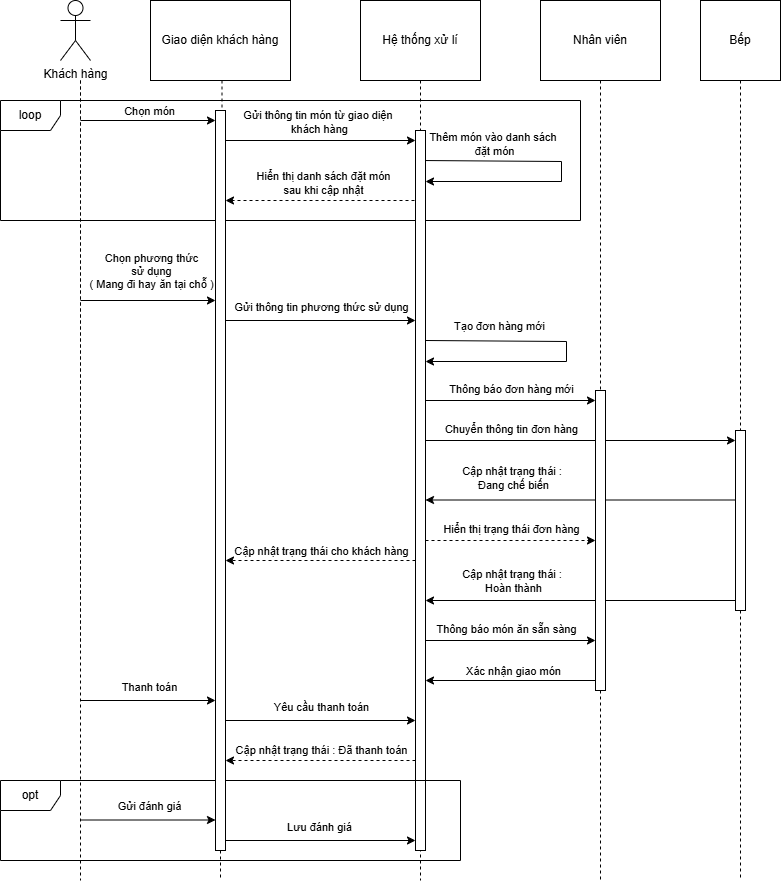

The diagram above was exported from draw.io. Its source (the exported page's mxGraphModel, read from the mxfile embedded in the PNG):
<mxGraphModel dx="1434" dy="738" grid="1" gridSize="10" guides="1" tooltips="1" connect="1" arrows="1" fold="1" page="1" pageScale="1" pageWidth="850" pageHeight="1100" math="0" shadow="0">
  <root>
    <mxCell id="0" />
    <mxCell id="1" parent="0" />
    <mxCell id="m2-nBXOyqZldyS6O6f1j-1" value="Khách hàng" style="shape=umlActor;verticalLabelPosition=bottom;verticalAlign=top;html=1;outlineConnect=0;" parent="1" vertex="1">
      <mxGeometry x="80" y="80" width="30" height="60" as="geometry" />
    </mxCell>
    <mxCell id="m2-nBXOyqZldyS6O6f1j-2" value="Giao diện khách hàng" style="html=1;whiteSpace=wrap;" parent="1" vertex="1">
      <mxGeometry x="170" y="80" width="140" height="80" as="geometry" />
    </mxCell>
    <mxCell id="m2-nBXOyqZldyS6O6f1j-3" value="Hệ thống xử lí" style="html=1;whiteSpace=wrap;" parent="1" vertex="1">
      <mxGeometry x="380" y="80" width="120" height="80" as="geometry" />
    </mxCell>
    <mxCell id="m2-nBXOyqZldyS6O6f1j-4" value="Nhân viên" style="html=1;whiteSpace=wrap;" parent="1" vertex="1">
      <mxGeometry x="560" y="80" width="120" height="80" as="geometry" />
    </mxCell>
    <mxCell id="m2-nBXOyqZldyS6O6f1j-5" value="" style="endArrow=none;dashed=1;html=1;rounded=0;" parent="1" edge="1">
      <mxGeometry width="50" height="50" relative="1" as="geometry">
        <mxPoint x="100" y="160" as="sourcePoint" />
        <mxPoint x="100" y="730" as="targetPoint" />
      </mxGeometry>
    </mxCell>
    <mxCell id="m2-nBXOyqZldyS6O6f1j-6" value="" style="endArrow=none;dashed=1;html=1;rounded=0;" parent="1" edge="1">
      <mxGeometry width="50" height="50" relative="1" as="geometry">
        <mxPoint x="100" y="160" as="sourcePoint" />
        <mxPoint x="100" y="960" as="targetPoint" />
        <Array as="points">
          <mxPoint x="100" y="450" />
        </Array>
      </mxGeometry>
    </mxCell>
    <mxCell id="m2-nBXOyqZldyS6O6f1j-10" value="" style="endArrow=none;dashed=1;html=1;rounded=0;" parent="1" edge="1">
      <mxGeometry width="50" height="50" relative="1" as="geometry">
        <mxPoint x="440" y="160" as="sourcePoint" />
        <mxPoint x="440" y="960" as="targetPoint" />
        <Array as="points">
          <mxPoint x="440" y="450" />
        </Array>
      </mxGeometry>
    </mxCell>
    <mxCell id="m2-nBXOyqZldyS6O6f1j-13" value="" style="endArrow=classic;html=1;rounded=0;" parent="1" target="5nVfnmQi2QnW-L95rs0w-2" edge="1">
      <mxGeometry width="50" height="50" relative="1" as="geometry">
        <mxPoint x="100" y="200" as="sourcePoint" />
        <mxPoint x="220" y="200" as="targetPoint" />
      </mxGeometry>
    </mxCell>
    <mxCell id="m2-nBXOyqZldyS6O6f1j-14" value="Chọn món" style="edgeLabel;html=1;align=center;verticalAlign=middle;resizable=0;points=[];" parent="m2-nBXOyqZldyS6O6f1j-13" vertex="1" connectable="0">
      <mxGeometry relative="1" as="geometry">
        <mxPoint y="-10" as="offset" />
      </mxGeometry>
    </mxCell>
    <mxCell id="m2-nBXOyqZldyS6O6f1j-15" value="" style="endArrow=classic;html=1;rounded=0;" parent="1" target="5nVfnmQi2QnW-L95rs0w-7" edge="1">
      <mxGeometry width="50" height="50" relative="1" as="geometry">
        <mxPoint x="240" y="220" as="sourcePoint" />
        <mxPoint x="420" y="220" as="targetPoint" />
      </mxGeometry>
    </mxCell>
    <mxCell id="m2-nBXOyqZldyS6O6f1j-16" value="Gửi thông tin món từ giao diện&amp;nbsp;&lt;div&gt;khách hàng&lt;/div&gt;" style="edgeLabel;html=1;align=center;verticalAlign=middle;resizable=0;points=[];" parent="m2-nBXOyqZldyS6O6f1j-15" vertex="1" connectable="0">
      <mxGeometry relative="1" as="geometry">
        <mxPoint y="-19" as="offset" />
      </mxGeometry>
    </mxCell>
    <mxCell id="m2-nBXOyqZldyS6O6f1j-17" value="" style="endArrow=classic;html=1;rounded=0;" parent="1" target="5nVfnmQi2QnW-L95rs0w-7" edge="1">
      <mxGeometry width="50" height="50" relative="1" as="geometry">
        <mxPoint x="440" y="240" as="sourcePoint" />
        <mxPoint x="470" y="261" as="targetPoint" />
        <Array as="points">
          <mxPoint x="581" y="241" />
          <mxPoint x="581" y="261" />
        </Array>
      </mxGeometry>
    </mxCell>
    <mxCell id="m2-nBXOyqZldyS6O6f1j-18" value="Thêm món vào danh sách&amp;nbsp;&lt;div&gt;đặt món&lt;/div&gt;" style="edgeLabel;html=1;align=center;verticalAlign=middle;resizable=0;points=[];" parent="m2-nBXOyqZldyS6O6f1j-17" vertex="1" connectable="0">
      <mxGeometry relative="1" as="geometry">
        <mxPoint x="-68" y="-25" as="offset" />
      </mxGeometry>
    </mxCell>
    <mxCell id="m2-nBXOyqZldyS6O6f1j-19" value="" style="endArrow=classic;html=1;rounded=0;" parent="1" edge="1">
      <mxGeometry width="50" height="50" relative="1" as="geometry">
        <mxPoint x="445" y="480" as="sourcePoint" />
        <mxPoint x="615" y="480" as="targetPoint" />
      </mxGeometry>
    </mxCell>
    <mxCell id="m2-nBXOyqZldyS6O6f1j-20" value="Thông báo đơn hàng mới" style="edgeLabel;html=1;align=center;verticalAlign=middle;resizable=0;points=[];" parent="m2-nBXOyqZldyS6O6f1j-19" vertex="1" connectable="0">
      <mxGeometry relative="1" as="geometry">
        <mxPoint y="-12" as="offset" />
      </mxGeometry>
    </mxCell>
    <mxCell id="m2-nBXOyqZldyS6O6f1j-21" value="" style="endArrow=classic;html=1;rounded=0;dashed=1;" parent="1" target="5nVfnmQi2QnW-L95rs0w-2" edge="1">
      <mxGeometry width="50" height="50" relative="1" as="geometry">
        <mxPoint x="440" y="280" as="sourcePoint" />
        <mxPoint x="270" y="280" as="targetPoint" />
      </mxGeometry>
    </mxCell>
    <mxCell id="m2-nBXOyqZldyS6O6f1j-22" value="Hiển thị danh sách đặt món&lt;div&gt;sau khi cập nhật&lt;/div&gt;" style="edgeLabel;html=1;align=center;verticalAlign=middle;resizable=0;points=[];" parent="m2-nBXOyqZldyS6O6f1j-21" vertex="1" connectable="0">
      <mxGeometry relative="1" as="geometry">
        <mxPoint y="-18" as="offset" />
      </mxGeometry>
    </mxCell>
    <mxCell id="m2-nBXOyqZldyS6O6f1j-27" value="" style="endArrow=classic;html=1;rounded=0;" parent="1" edge="1">
      <mxGeometry width="50" height="50" relative="1" as="geometry">
        <mxPoint x="620" y="760" as="sourcePoint" />
        <mxPoint x="445" y="760" as="targetPoint" />
      </mxGeometry>
    </mxCell>
    <mxCell id="m2-nBXOyqZldyS6O6f1j-28" value="Xác nhận giao món" style="edgeLabel;html=1;align=center;verticalAlign=middle;resizable=0;points=[];" parent="m2-nBXOyqZldyS6O6f1j-27" vertex="1" connectable="0">
      <mxGeometry relative="1" as="geometry">
        <mxPoint y="-10" as="offset" />
      </mxGeometry>
    </mxCell>
    <mxCell id="m2-nBXOyqZldyS6O6f1j-29" value="" style="endArrow=classic;html=1;rounded=0;" parent="1" edge="1">
      <mxGeometry width="50" height="50" relative="1" as="geometry">
        <mxPoint x="445" y="520" as="sourcePoint" />
        <mxPoint x="755" y="520" as="targetPoint" />
      </mxGeometry>
    </mxCell>
    <mxCell id="m2-nBXOyqZldyS6O6f1j-30" value="Chuyển thông tin đơn hàng" style="edgeLabel;html=1;align=center;verticalAlign=middle;resizable=0;points=[];" parent="m2-nBXOyqZldyS6O6f1j-29" vertex="1" connectable="0">
      <mxGeometry relative="1" as="geometry">
        <mxPoint x="-70" y="-12" as="offset" />
      </mxGeometry>
    </mxCell>
    <mxCell id="m2-nBXOyqZldyS6O6f1j-31" value="" style="endArrow=classic;html=1;rounded=0;dashed=1;" parent="1" edge="1">
      <mxGeometry width="50" height="50" relative="1" as="geometry">
        <mxPoint x="435" y="640" as="sourcePoint" />
        <mxPoint x="245" y="640" as="targetPoint" />
      </mxGeometry>
    </mxCell>
    <mxCell id="m2-nBXOyqZldyS6O6f1j-32" value="Cập nhật trạng thái cho khách hàng" style="edgeLabel;html=1;align=center;verticalAlign=middle;resizable=0;points=[];" parent="m2-nBXOyqZldyS6O6f1j-31" vertex="1" connectable="0">
      <mxGeometry relative="1" as="geometry">
        <mxPoint y="-10" as="offset" />
      </mxGeometry>
    </mxCell>
    <mxCell id="ieP_NmZfG4Ve6cOjD_MN-1" value="Bếp" style="html=1;whiteSpace=wrap;" parent="1" vertex="1">
      <mxGeometry x="720" y="80" width="80" height="80" as="geometry" />
    </mxCell>
    <mxCell id="ieP_NmZfG4Ve6cOjD_MN-4" value="" style="endArrow=classic;html=1;rounded=0;" parent="1" edge="1">
      <mxGeometry width="50" height="50" relative="1" as="geometry">
        <mxPoint x="760" y="579.5" as="sourcePoint" />
        <mxPoint x="445" y="579.5" as="targetPoint" />
        <Array as="points">
          <mxPoint x="620" y="579.5" />
        </Array>
      </mxGeometry>
    </mxCell>
    <mxCell id="ieP_NmZfG4Ve6cOjD_MN-5" value="Cập nhật trạng thái :&amp;nbsp;&lt;div&gt;Đang chế biến&lt;/div&gt;" style="edgeLabel;html=1;align=center;verticalAlign=middle;resizable=0;points=[];" parent="ieP_NmZfG4Ve6cOjD_MN-4" vertex="1" connectable="0">
      <mxGeometry relative="1" as="geometry">
        <mxPoint x="-70" y="-22" as="offset" />
      </mxGeometry>
    </mxCell>
    <mxCell id="ieP_NmZfG4Ve6cOjD_MN-6" value="" style="endArrow=classic;html=1;rounded=0;dashed=1;" parent="1" edge="1">
      <mxGeometry width="50" height="50" relative="1" as="geometry">
        <mxPoint x="445" y="620" as="sourcePoint" />
        <mxPoint x="615" y="620" as="targetPoint" />
      </mxGeometry>
    </mxCell>
    <mxCell id="ieP_NmZfG4Ve6cOjD_MN-7" value="Hiển thị trạng thái đơn hàng" style="edgeLabel;html=1;align=center;verticalAlign=middle;resizable=0;points=[];" parent="ieP_NmZfG4Ve6cOjD_MN-6" vertex="1" connectable="0">
      <mxGeometry relative="1" as="geometry">
        <mxPoint y="-12" as="offset" />
      </mxGeometry>
    </mxCell>
    <mxCell id="ieP_NmZfG4Ve6cOjD_MN-8" value="" style="endArrow=classic;html=1;rounded=0;" parent="1" edge="1">
      <mxGeometry width="50" height="50" relative="1" as="geometry">
        <mxPoint x="760" y="680" as="sourcePoint" />
        <mxPoint x="445" y="680" as="targetPoint" />
      </mxGeometry>
    </mxCell>
    <mxCell id="ieP_NmZfG4Ve6cOjD_MN-9" value="Cập nhật trạng thái :&amp;nbsp;&lt;div&gt;Hoàn thành&lt;/div&gt;" style="edgeLabel;html=1;align=center;verticalAlign=middle;resizable=0;points=[];" parent="ieP_NmZfG4Ve6cOjD_MN-8" vertex="1" connectable="0">
      <mxGeometry relative="1" as="geometry">
        <mxPoint x="-70" y="-20" as="offset" />
      </mxGeometry>
    </mxCell>
    <mxCell id="ieP_NmZfG4Ve6cOjD_MN-10" value="" style="endArrow=classic;html=1;rounded=0;" parent="1" edge="1">
      <mxGeometry width="50" height="50" relative="1" as="geometry">
        <mxPoint x="435" y="720" as="sourcePoint" />
        <mxPoint x="615" y="720" as="targetPoint" />
      </mxGeometry>
    </mxCell>
    <mxCell id="ieP_NmZfG4Ve6cOjD_MN-11" value="Thông báo món ăn sẵn sàng" style="edgeLabel;html=1;align=center;verticalAlign=middle;resizable=0;points=[];" parent="ieP_NmZfG4Ve6cOjD_MN-10" vertex="1" connectable="0">
      <mxGeometry relative="1" as="geometry">
        <mxPoint y="-12" as="offset" />
      </mxGeometry>
    </mxCell>
    <mxCell id="ieP_NmZfG4Ve6cOjD_MN-12" value="" style="endArrow=classic;html=1;rounded=0;dashed=1;" parent="1" edge="1">
      <mxGeometry width="50" height="50" relative="1" as="geometry">
        <mxPoint x="435" y="840" as="sourcePoint" />
        <mxPoint x="245" y="840" as="targetPoint" />
      </mxGeometry>
    </mxCell>
    <mxCell id="ieP_NmZfG4Ve6cOjD_MN-13" value="Cập nhật trạng thái : Đã thanh toán" style="edgeLabel;html=1;align=center;verticalAlign=middle;resizable=0;points=[];" parent="ieP_NmZfG4Ve6cOjD_MN-12" vertex="1" connectable="0">
      <mxGeometry relative="1" as="geometry">
        <mxPoint y="-11" as="offset" />
      </mxGeometry>
    </mxCell>
    <mxCell id="ieP_NmZfG4Ve6cOjD_MN-14" value="" style="endArrow=classic;html=1;rounded=0;" parent="1" edge="1">
      <mxGeometry width="50" height="50" relative="1" as="geometry">
        <mxPoint x="100" y="780" as="sourcePoint" />
        <mxPoint x="235" y="780" as="targetPoint" />
      </mxGeometry>
    </mxCell>
    <mxCell id="ieP_NmZfG4Ve6cOjD_MN-15" value="Thanh toán" style="edgeLabel;html=1;align=center;verticalAlign=middle;resizable=0;points=[];" parent="ieP_NmZfG4Ve6cOjD_MN-14" vertex="1" connectable="0">
      <mxGeometry relative="1" as="geometry">
        <mxPoint y="-14" as="offset" />
      </mxGeometry>
    </mxCell>
    <mxCell id="ieP_NmZfG4Ve6cOjD_MN-16" value="" style="endArrow=classic;html=1;rounded=0;" parent="1" edge="1">
      <mxGeometry width="50" height="50" relative="1" as="geometry">
        <mxPoint x="245" y="800" as="sourcePoint" />
        <mxPoint x="435" y="800" as="targetPoint" />
      </mxGeometry>
    </mxCell>
    <mxCell id="ieP_NmZfG4Ve6cOjD_MN-17" value="Yêu cầu thanh toán" style="edgeLabel;html=1;align=center;verticalAlign=middle;resizable=0;points=[];" parent="ieP_NmZfG4Ve6cOjD_MN-16" vertex="1" connectable="0">
      <mxGeometry relative="1" as="geometry">
        <mxPoint y="-14" as="offset" />
      </mxGeometry>
    </mxCell>
    <mxCell id="ieP_NmZfG4Ve6cOjD_MN-20" value="" style="endArrow=classic;html=1;rounded=0;" parent="1" edge="1">
      <mxGeometry width="50" height="50" relative="1" as="geometry">
        <mxPoint x="100" y="899.5" as="sourcePoint" />
        <mxPoint x="235" y="899.5" as="targetPoint" />
      </mxGeometry>
    </mxCell>
    <mxCell id="ieP_NmZfG4Ve6cOjD_MN-21" value="Gửi đánh giá" style="edgeLabel;html=1;align=center;verticalAlign=middle;resizable=0;points=[];" parent="ieP_NmZfG4Ve6cOjD_MN-20" vertex="1" connectable="0">
      <mxGeometry relative="1" as="geometry">
        <mxPoint y="-14" as="offset" />
      </mxGeometry>
    </mxCell>
    <mxCell id="ieP_NmZfG4Ve6cOjD_MN-22" value="" style="endArrow=classic;html=1;rounded=0;" parent="1" edge="1">
      <mxGeometry width="50" height="50" relative="1" as="geometry">
        <mxPoint x="240" y="920" as="sourcePoint" />
        <mxPoint x="435" y="920" as="targetPoint" />
      </mxGeometry>
    </mxCell>
    <mxCell id="ieP_NmZfG4Ve6cOjD_MN-23" value="Lưu đánh giá" style="edgeLabel;html=1;align=center;verticalAlign=middle;resizable=0;points=[];" parent="ieP_NmZfG4Ve6cOjD_MN-22" vertex="1" connectable="0">
      <mxGeometry relative="1" as="geometry">
        <mxPoint y="-14" as="offset" />
      </mxGeometry>
    </mxCell>
    <mxCell id="5nVfnmQi2QnW-L95rs0w-1" value="loop" style="shape=umlFrame;whiteSpace=wrap;html=1;pointerEvents=0;" parent="1" vertex="1">
      <mxGeometry x="20" y="180" width="580" height="120" as="geometry" />
    </mxCell>
    <mxCell id="5nVfnmQi2QnW-L95rs0w-3" value="" style="endArrow=none;dashed=1;html=1;rounded=0;" parent="1" source="5nVfnmQi2QnW-L95rs0w-2" edge="1">
      <mxGeometry width="50" height="50" relative="1" as="geometry">
        <mxPoint x="241.5" y="160" as="sourcePoint" />
        <mxPoint x="240" y="960" as="targetPoint" />
        <Array as="points" />
      </mxGeometry>
    </mxCell>
    <mxCell id="5nVfnmQi2QnW-L95rs0w-7" value="" style="html=1;points=[[0,0,0,0,5],[0,1,0,0,-5],[1,0,0,0,5],[1,1,0,0,-5]];perimeter=orthogonalPerimeter;outlineConnect=0;targetShapes=umlLifeline;portConstraint=eastwest;newEdgeStyle={&quot;curved&quot;:0,&quot;rounded&quot;:0};" parent="1" vertex="1">
      <mxGeometry x="435" y="210" width="10" height="720" as="geometry" />
    </mxCell>
    <mxCell id="5nVfnmQi2QnW-L95rs0w-9" value="" style="endArrow=none;dashed=1;html=1;rounded=0;" parent="1" source="5nVfnmQi2QnW-L95rs0w-18" edge="1">
      <mxGeometry width="50" height="50" relative="1" as="geometry">
        <mxPoint x="760" y="160" as="sourcePoint" />
        <mxPoint x="760" y="960" as="targetPoint" />
        <Array as="points" />
      </mxGeometry>
    </mxCell>
    <mxCell id="5nVfnmQi2QnW-L95rs0w-14" value="" style="endArrow=none;dashed=1;html=1;rounded=0;" parent="1" source="5nVfnmQi2QnW-L95rs0w-16" edge="1">
      <mxGeometry width="50" height="50" relative="1" as="geometry">
        <mxPoint x="620" y="160" as="sourcePoint" />
        <mxPoint x="620" y="960" as="targetPoint" />
        <Array as="points" />
      </mxGeometry>
    </mxCell>
    <mxCell id="5nVfnmQi2QnW-L95rs0w-17" value="" style="endArrow=none;dashed=1;html=1;rounded=0;" parent="1" target="5nVfnmQi2QnW-L95rs0w-16" edge="1">
      <mxGeometry width="50" height="50" relative="1" as="geometry">
        <mxPoint x="620" y="550" as="sourcePoint" />
        <mxPoint x="620" y="1020" as="targetPoint" />
        <Array as="points" />
      </mxGeometry>
    </mxCell>
    <mxCell id="5nVfnmQi2QnW-L95rs0w-20" value="" style="endArrow=classic;html=1;rounded=0;" parent="1" edge="1">
      <mxGeometry width="50" height="50" relative="1" as="geometry">
        <mxPoint x="100" y="380" as="sourcePoint" />
        <mxPoint x="235" y="380" as="targetPoint" />
      </mxGeometry>
    </mxCell>
    <mxCell id="5nVfnmQi2QnW-L95rs0w-21" value="Chọn phương thức&lt;div&gt;&amp;nbsp;sử dụng&amp;nbsp;&lt;/div&gt;&lt;div&gt;( Mang đi hay ăn tại chỗ )&lt;/div&gt;" style="edgeLabel;html=1;align=center;verticalAlign=middle;resizable=0;points=[];" parent="5nVfnmQi2QnW-L95rs0w-20" vertex="1" connectable="0">
      <mxGeometry relative="1" as="geometry">
        <mxPoint x="2" y="-30" as="offset" />
      </mxGeometry>
    </mxCell>
    <mxCell id="5nVfnmQi2QnW-L95rs0w-23" value="" style="endArrow=classic;html=1;rounded=0;" parent="1" edge="1">
      <mxGeometry width="50" height="50" relative="1" as="geometry">
        <mxPoint x="245" y="400" as="sourcePoint" />
        <mxPoint x="435" y="400" as="targetPoint" />
      </mxGeometry>
    </mxCell>
    <mxCell id="5nVfnmQi2QnW-L95rs0w-24" value="Gửi thông tin phương thức sử dụng" style="edgeLabel;html=1;align=center;verticalAlign=middle;resizable=0;points=[];" parent="5nVfnmQi2QnW-L95rs0w-23" vertex="1" connectable="0">
      <mxGeometry relative="1" as="geometry">
        <mxPoint y="-14" as="offset" />
      </mxGeometry>
    </mxCell>
    <mxCell id="ieP_NmZfG4Ve6cOjD_MN-19" value="opt" style="shape=umlFrame;whiteSpace=wrap;html=1;pointerEvents=0;" parent="1" vertex="1">
      <mxGeometry x="20" y="860" width="460" height="80" as="geometry" />
    </mxCell>
    <mxCell id="5nVfnmQi2QnW-L95rs0w-28" value="" style="endArrow=none;dashed=1;html=1;rounded=0;" parent="1" target="5nVfnmQi2QnW-L95rs0w-2" edge="1">
      <mxGeometry width="50" height="50" relative="1" as="geometry">
        <mxPoint x="241.5" y="160" as="sourcePoint" />
        <mxPoint x="242" y="930" as="targetPoint" />
        <Array as="points" />
      </mxGeometry>
    </mxCell>
    <mxCell id="5nVfnmQi2QnW-L95rs0w-2" value="" style="html=1;points=[[0,0,0,0,5],[0,1,0,0,-5],[1,0,0,0,5],[1,1,0,0,-5]];perimeter=orthogonalPerimeter;outlineConnect=0;targetShapes=umlLifeline;portConstraint=eastwest;newEdgeStyle={&quot;curved&quot;:0,&quot;rounded&quot;:0};" parent="1" vertex="1">
      <mxGeometry x="235" y="190" width="10" height="740" as="geometry" />
    </mxCell>
    <mxCell id="5nVfnmQi2QnW-L95rs0w-29" value="" style="endArrow=none;dashed=1;html=1;rounded=0;" parent="1" target="5nVfnmQi2QnW-L95rs0w-18" edge="1">
      <mxGeometry width="50" height="50" relative="1" as="geometry">
        <mxPoint x="760" y="160" as="sourcePoint" />
        <mxPoint x="760" y="890" as="targetPoint" />
        <Array as="points" />
      </mxGeometry>
    </mxCell>
    <mxCell id="5nVfnmQi2QnW-L95rs0w-18" value="" style="html=1;points=[[0,0,0,0,5],[0,1,0,0,-5],[1,0,0,0,5],[1,1,0,0,-5]];perimeter=orthogonalPerimeter;outlineConnect=0;targetShapes=umlLifeline;portConstraint=eastwest;newEdgeStyle={&quot;curved&quot;:0,&quot;rounded&quot;:0};" parent="1" vertex="1">
      <mxGeometry x="755" y="510" width="10" height="180" as="geometry" />
    </mxCell>
    <mxCell id="5nVfnmQi2QnW-L95rs0w-30" value="" style="endArrow=classic;html=1;rounded=0;" parent="1" edge="1">
      <mxGeometry width="50" height="50" relative="1" as="geometry">
        <mxPoint x="445" y="420" as="sourcePoint" />
        <mxPoint x="445" y="441" as="targetPoint" />
        <Array as="points">
          <mxPoint x="586" y="421" />
          <mxPoint x="586" y="441" />
        </Array>
      </mxGeometry>
    </mxCell>
    <mxCell id="5nVfnmQi2QnW-L95rs0w-31" value="Tạo đơn hàng mới" style="edgeLabel;html=1;align=center;verticalAlign=middle;resizable=0;points=[];" parent="5nVfnmQi2QnW-L95rs0w-30" vertex="1" connectable="0">
      <mxGeometry relative="1" as="geometry">
        <mxPoint x="-68" y="-25" as="offset" />
      </mxGeometry>
    </mxCell>
    <mxCell id="5nVfnmQi2QnW-L95rs0w-32" value="" style="endArrow=none;dashed=1;html=1;rounded=0;" parent="1" target="5nVfnmQi2QnW-L95rs0w-16" edge="1">
      <mxGeometry width="50" height="50" relative="1" as="geometry">
        <mxPoint x="620" y="160" as="sourcePoint" />
        <mxPoint x="620" y="900" as="targetPoint" />
        <Array as="points" />
      </mxGeometry>
    </mxCell>
    <mxCell id="5nVfnmQi2QnW-L95rs0w-16" value="" style="html=1;points=[[0,0,0,0,5],[0,1,0,0,-5],[1,0,0,0,5],[1,1,0,0,-5]];perimeter=orthogonalPerimeter;outlineConnect=0;targetShapes=umlLifeline;portConstraint=eastwest;newEdgeStyle={&quot;curved&quot;:0,&quot;rounded&quot;:0};" parent="1" vertex="1">
      <mxGeometry x="615" y="470" width="10" height="300" as="geometry" />
    </mxCell>
  </root>
</mxGraphModel>